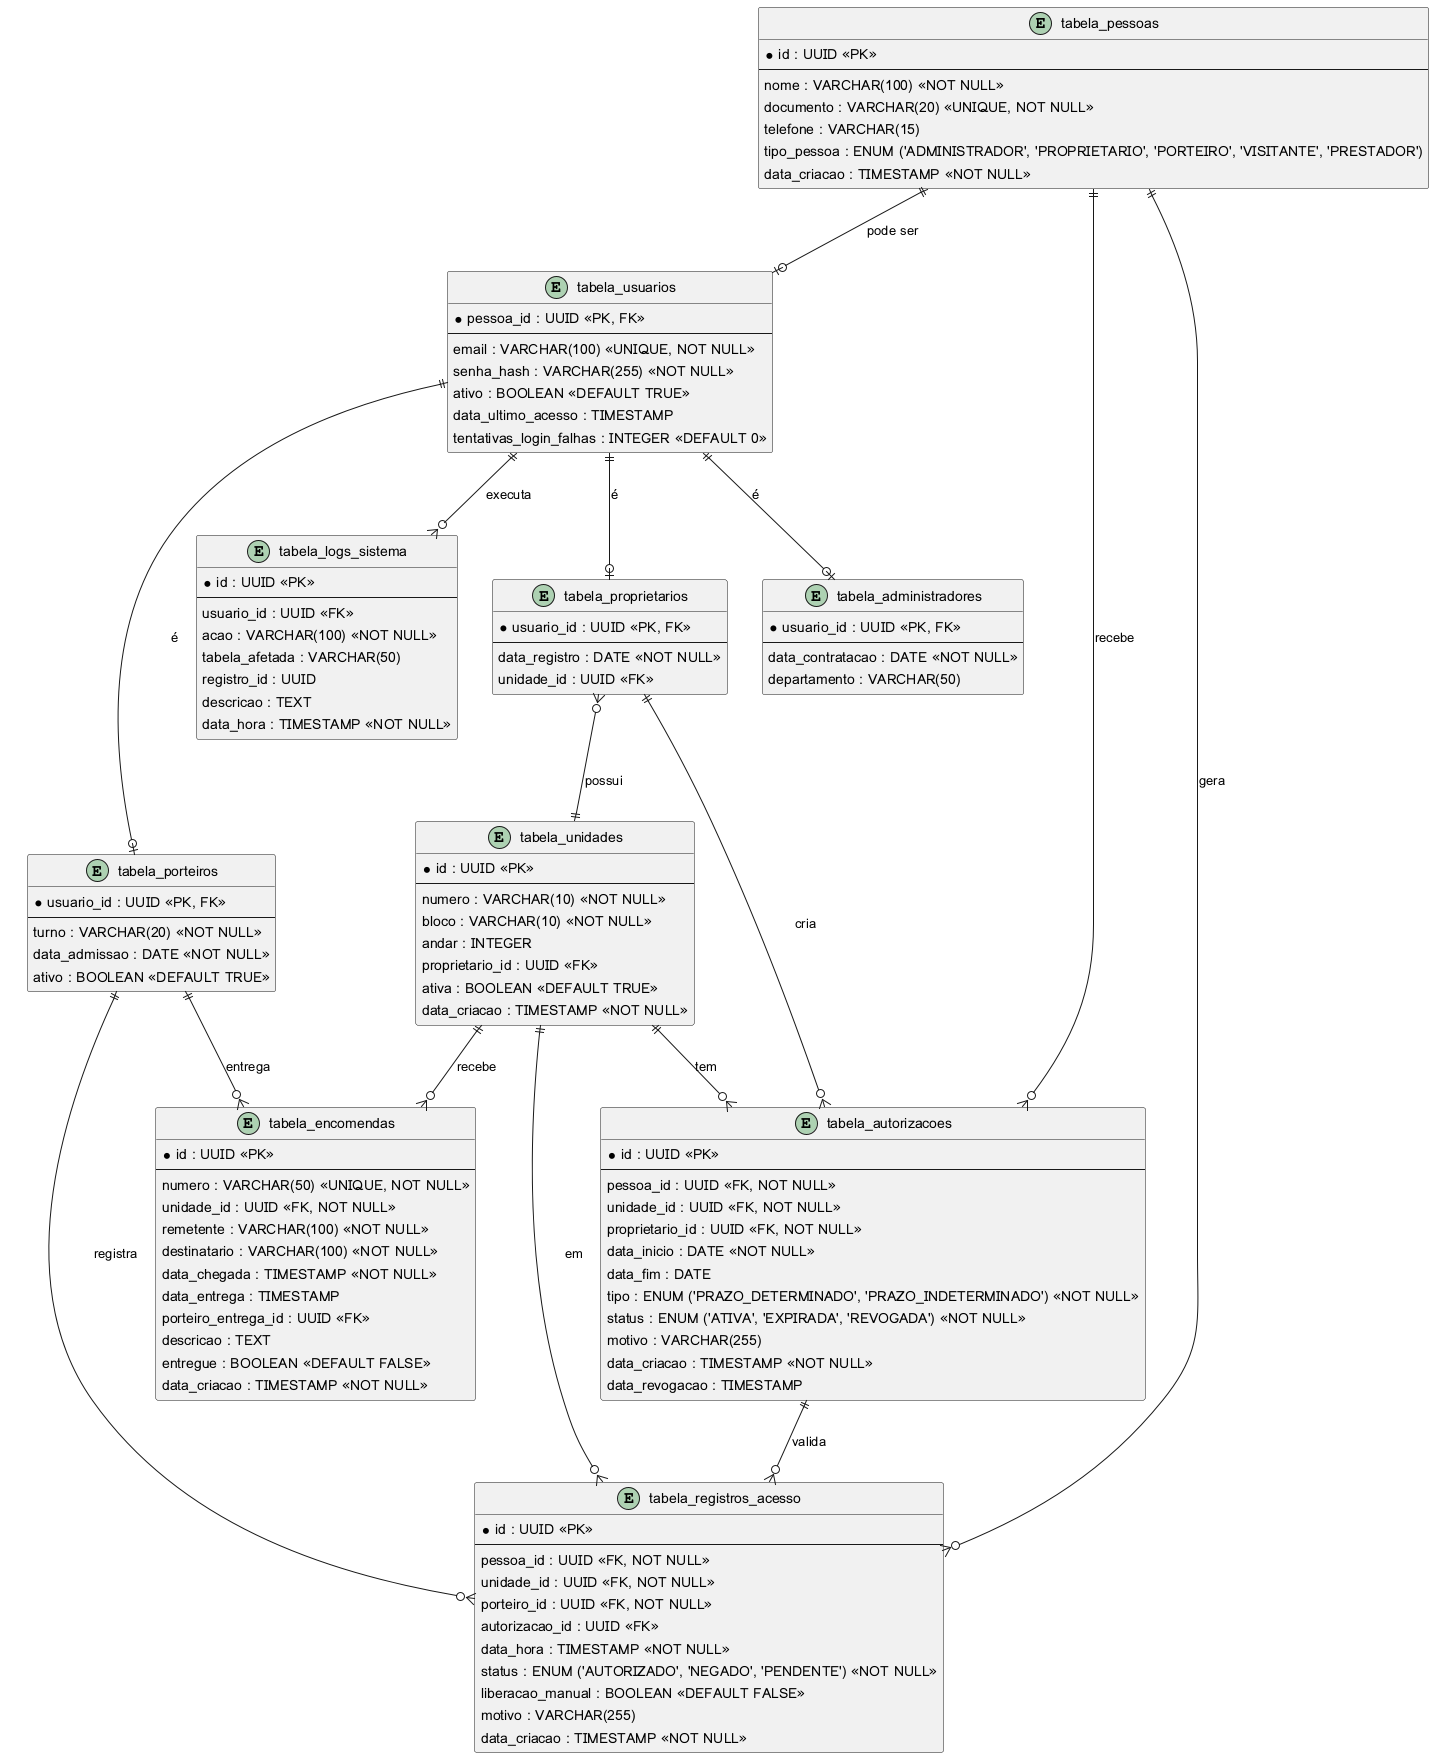

The diagram above was rendered by PlantUML. Its source (embedded in the PNG):
@startuml

entity "tabela_pessoas" as pessoas {
  * id : UUID <<PK>>
  --
  nome : VARCHAR(100) <<NOT NULL>>
  documento : VARCHAR(20) <<UNIQUE, NOT NULL>>
  telefone : VARCHAR(15)
  tipo_pessoa : ENUM ('ADMINISTRADOR', 'PROPRIETARIO', 'PORTEIRO', 'VISITANTE', 'PRESTADOR')
  data_criacao : TIMESTAMP <<NOT NULL>>
}

entity "tabela_usuarios" as usuarios {
  * pessoa_id : UUID <<PK, FK>>
  --
  email : VARCHAR(100) <<UNIQUE, NOT NULL>>
  senha_hash : VARCHAR(255) <<NOT NULL>>
  ativo : BOOLEAN <<DEFAULT TRUE>>
  data_ultimo_acesso : TIMESTAMP
  tentativas_login_falhas : INTEGER <<DEFAULT 0>>
}

entity "tabela_administradores" as administradores {
  * usuario_id : UUID <<PK, FK>>
  --
  data_contratacao : DATE <<NOT NULL>>
  departamento : VARCHAR(50)
}

entity "tabela_proprietarios" as proprietarios {
  * usuario_id : UUID <<PK, FK>>
  --
  data_registro : DATE <<NOT NULL>>
  unidade_id : UUID <<FK>>
}

entity "tabela_porteiros" as porteiros {
  * usuario_id : UUID <<PK, FK>>
  --
  turno : VARCHAR(20) <<NOT NULL>>
  data_admissao : DATE <<NOT NULL>>
  ativo : BOOLEAN <<DEFAULT TRUE>>
}

entity "tabela_unidades" as unidades {
  * id : UUID <<PK>>
  --
  numero : VARCHAR(10) <<NOT NULL>>
  bloco : VARCHAR(10) <<NOT NULL>>
  andar : INTEGER
  proprietario_id : UUID <<FK>>
  ativa : BOOLEAN <<DEFAULT TRUE>>
  data_criacao : TIMESTAMP <<NOT NULL>>
}

entity "tabela_autorizacoes" as autorizacoes {
  * id : UUID <<PK>>
  --
  pessoa_id : UUID <<FK, NOT NULL>>
  unidade_id : UUID <<FK, NOT NULL>>
  proprietario_id : UUID <<FK, NOT NULL>>
  data_inicio : DATE <<NOT NULL>>
  data_fim : DATE
  tipo : ENUM ('PRAZO_DETERMINADO', 'PRAZO_INDETERMINADO') <<NOT NULL>>
  status : ENUM ('ATIVA', 'EXPIRADA', 'REVOGADA') <<NOT NULL>>
  motivo : VARCHAR(255)
  data_criacao : TIMESTAMP <<NOT NULL>>
  data_revogacao : TIMESTAMP
}

entity "tabela_registros_acesso" as registros_acesso {
  * id : UUID <<PK>>
  --
  pessoa_id : UUID <<FK, NOT NULL>>
  unidade_id : UUID <<FK, NOT NULL>>
  porteiro_id : UUID <<FK, NOT NULL>>
  autorizacao_id : UUID <<FK>>
  data_hora : TIMESTAMP <<NOT NULL>>
  status : ENUM ('AUTORIZADO', 'NEGADO', 'PENDENTE') <<NOT NULL>>
  liberacao_manual : BOOLEAN <<DEFAULT FALSE>>
  motivo : VARCHAR(255)
  data_criacao : TIMESTAMP <<NOT NULL>>
}

entity "tabela_encomendas" as encomendas {
  * id : UUID <<PK>>
  --
  numero : VARCHAR(50) <<UNIQUE, NOT NULL>>
  unidade_id : UUID <<FK, NOT NULL>>
  remetente : VARCHAR(100) <<NOT NULL>>
  destinatario : VARCHAR(100) <<NOT NULL>>
  data_chegada : TIMESTAMP <<NOT NULL>>
  data_entrega : TIMESTAMP
  porteiro_entrega_id : UUID <<FK>>
  descricao : TEXT
  entregue : BOOLEAN <<DEFAULT FALSE>>
  data_criacao : TIMESTAMP <<NOT NULL>>
}

entity "tabela_logs_sistema" as logs_sistema {
  * id : UUID <<PK>>
  --
  usuario_id : UUID <<FK>>
  acao : VARCHAR(100) <<NOT NULL>>
  tabela_afetada : VARCHAR(50)
  registro_id : UUID
  descricao : TEXT
  data_hora : TIMESTAMP <<NOT NULL>>
}

' Relationships
pessoas ||--o| usuarios : "pode ser"
usuarios ||--o| administradores : "é"
usuarios ||--o| proprietarios : "é"
usuarios ||--o| porteiros : "é"

proprietarios }o--|| unidades : "possui"
unidades ||--o{ autorizacoes : "tem"
pessoas ||--o{ autorizacoes : "recebe"
proprietarios ||--o{ autorizacoes : "cria"

pessoas ||--o{ registros_acesso : "gera"
porteiros ||--o{ registros_acesso : "registra"
unidades ||--o{ registros_acesso : "em"
autorizacoes ||--o{ registros_acesso : "valida"

unidades ||--o{ encomendas : "recebe"
porteiros ||--o{ encomendas : "entrega"

usuarios ||--o{ logs_sistema : "executa"

@enduml